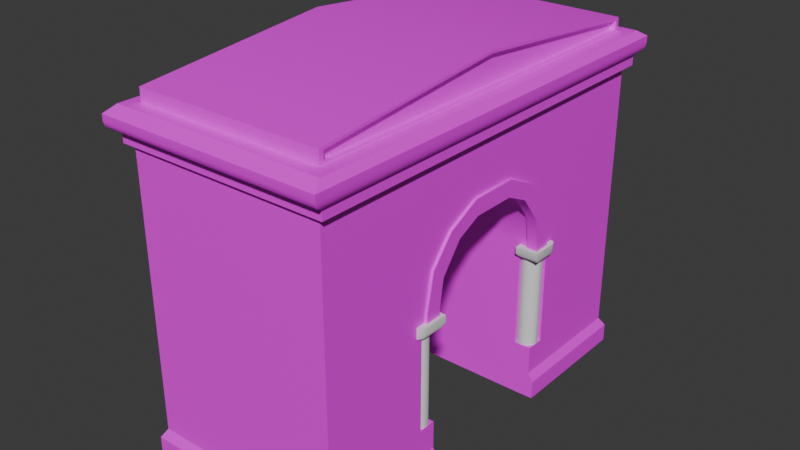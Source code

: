 # Source: archtest.blend  (saved by Blender 4.4.30; exported with 4.5.12 LTS)
import bpy
from mathutils import Matrix  # noqa: F401  (used for matrix-valued properties, if any)

bpy.ops.wm.read_factory_settings(use_empty=True)
scene = bpy.context.scene
scene.name = 'Scene'

# ---- collections
col_collection = bpy.data.collections.new('Collection'); scene.collection.children.link(col_collection)

# ---- images (referenced by path relative to the original .blend; pixels are not part of the script)
import os
ASSET_DIR = os.environ.get("B2B_ASSET_DIR", "")  # directory of the original .blend (textures are referenced by path, not embedded)
HERE = os.path.dirname(os.path.abspath(__file__))  # packed textures are extracted next to this script under _unpacked/

def load_image(name, relpath, width, height, colorspace="sRGB"):
    """Load a texture the original file referenced (path relative to the .blend, or extracted next to this script)."""
    p = next((c for c in (os.path.join(HERE, relpath), os.path.join(ASSET_DIR, relpath)) if relpath and os.path.exists(c)), "")
    if p:
        img = bpy.data.images.load(p, check_existing=True)
        img.name = name
    else:  # same state as the original file: an image datablock whose file is absent (Cycles renders it pink)
        img = bpy.data.images.new(name, width, height)
        img.source = "FILE"
        img.filepath = "//" + (relpath or name)
    img.colorspace_settings.name = colorspace
    return img
img_ft_stone01_c_png = load_image('ft_stone01_c.png', 'ft_stone01_c.png', 1024, 1024, 'sRGB')
img_conc_slabs01_c_png = load_image('conc_slabs01_c.png', 'conc_slabs01_c.png', 1024, 1024, 'sRGB')
img_conc_base01_c_png = load_image('conc_base01_c.png', 'conc_base01_c.png', 1024, 1024, 'sRGB')

# ---- materials (node trees are filled in below, after node groups)
mat_material_001 = bpy.data.materials.new('Material.001')
mat_material_002 = bpy.data.materials.new('Material.002')

# ---- material node trees
mat_material_001.use_nodes = True; mat_material_001.node_tree.nodes.clear()
_N = mat_material_001.node_tree.nodes; _L = mat_material_001.node_tree.links
n0 = _N.new('ShaderNodeBsdfPrincipled'); n0.name = 'Principled BSDF'; n0.location = (10, 300)
n1 = _N.new('ShaderNodeOutputMaterial'); n1.name = 'Material Output'; n1.location = (300, 300)
n2 = _N.new('ShaderNodeTexImage'); n2.name = 'Image Texture'; n2.location = (-279, 165)
n2.image = img_ft_stone01_c_png
n3 = _N.new('ShaderNodeTexImage'); n3.name = 'Image Texture.001'; n3.location = (-501, 199)
n3.image = img_conc_slabs01_c_png
_L.new(n0.outputs[0], n1.inputs[0])
_L.new(n3.outputs[0], n0.inputs[0])
n1.is_active_output = True
mat_material_002.use_nodes = True; mat_material_002.node_tree.nodes.clear()
_N = mat_material_002.node_tree.nodes; _L = mat_material_002.node_tree.links
n0 = _N.new('ShaderNodeBsdfPrincipled'); n0.name = 'Principled BSDF'; n0.location = (10, 300)
n1 = _N.new('ShaderNodeOutputMaterial'); n1.name = 'Material Output'; n1.location = (300, 300)
n2 = _N.new('ShaderNodeTexImage'); n2.name = 'Image Texture'; n2.location = (-344, 187)
n2.image = img_ft_stone01_c_png
n3 = _N.new('ShaderNodeTexImage'); n3.name = 'Image Texture.001'; n3.location = (-490, 170)
n3.image = img_conc_base01_c_png
_L.new(n0.outputs[0], n1.inputs[0])
_L.new(n3.outputs[0], n0.inputs[0])
n1.is_active_output = True

# ---- world
world_world = bpy.data.worlds.new('World'); scene.world = world_world
world_world.use_nodes = True; world_world.node_tree.nodes.clear()
_N = world_world.node_tree.nodes; _L = world_world.node_tree.links
n0 = _N.new('ShaderNodeOutputWorld'); n0.name = 'World Output'; n0.location = (300, 300)
n1 = _N.new('ShaderNodeBackground'); n1.name = 'Background'; n1.location = (10, 300)
n1.inputs[0].default_value = (0.05088, 0.05088, 0.05088, 1.0)
_L.new(n1.outputs[0], n0.inputs[0])
n0.is_active_output = True
world_world.color = (0.05088, 0.05088, 0.05088)
world_world.sun_shadow_jitter_overblur = 0.0

# ---- meshes
me_cube_002 = bpy.data.meshes.new('Cube.002')
me_cube_002.from_pydata([(1.664, -1.863, -0.03578), (-1.797, -3.979, -1.169), (-2.016, -4.149, 5.0), (1.664, -1.863, 2.124), (-1.797, 3.979, -1.169), (-2.016, 4.149, 5.0), (1.797, -3.979, -1.169), (2.016, -4.149, 5.0), (1.797, 3.979, -1.169), (2.016, 4.149, 5.0), (1.664, 1.863, -0.03578), (2.121, 4.258, -1.162), (-2.121, 4.258, -0.7867), (1.664, 1.863, 2.124), (-2.121, -4.258, -1.162), (-2.121, 4.258, -1.162), (2.016, -4.149, -0.6097), (2.016, 4.149, -0.6097), (-2.016, 4.149, -0.6097), (-2.016, -4.149, -0.6097), (2.121, 4.258, -0.7867), (2.121, -4.258, -1.162), (2.121, -4.258, -0.7867), (-2.121, -4.258, -0.7867), (-2.164, -4.258, 5.0), (-2.164, 4.258, 5.0), (2.164, 4.258, 5.0), (2.164, -4.258, 5.0), (-2.164, -4.258, 5.186), (-2.164, 4.258, 5.186), (2.164, 4.258, 5.186), (2.164, -4.258, 5.186), (-2.288, -4.503, 5.412), (-2.288, 4.503, 5.412), (2.288, 4.503, 5.412), (2.288, -4.503, 5.412), (2.237, 4.402, 5.261), (2.279, 4.485, 5.337), (2.279, -4.485, 5.337), (2.237, -4.402, 5.261), (-2.237, -4.402, 5.261), (-2.279, -4.485, 5.337), (-2.279, 4.485, 5.337), (-2.237, 4.402, 5.261), (-2.288, -4.503, 5.542), (-2.288, 4.503, 5.542), (2.288, 4.503, 5.542), (2.288, -4.503, 5.542), (-2.173, -4.277, 5.674), (-2.173, 4.277, 5.674), (2.173, 4.277, 5.674), (2.173, -4.277, 5.674), (-1.915, -4.018, 5.674), (-1.915, 4.018, 5.674), (1.915, 4.018, 5.674), (1.915, -4.018, 5.674), (-1.915, -4.018, 5.94), (-1.915, 4.018, 5.94), (1.915, 4.018, 5.94), (1.915, -4.018, 5.94), (-1.915, 0.0, 6.315), (1.915, 3.925, 5.71), (1.915, 0.0, 6.315), (1.915, -3.925, 5.71), (1.915, 3.925, 5.896), (1.915, -3.925, 5.896), (1.915, 0.0, 6.263), (1.813, -3.925, 5.71), (1.813, -3.925, 5.896), (1.813, 3.925, 5.896), (1.813, 0.0, 6.263), (1.813, 3.925, 5.71), (-2.016, -1.5, 2.296), (-2.016, -1.373, 2.941), (-2.016, -0.9873, 3.402), (-2.016, -0.409, 3.678), (-2.016, 0.409, 3.678), (-2.016, 0.9873, 3.402), (-2.016, -1.5, -0.6097), (-2.016, 1.5, 2.296), (-2.016, 1.5, -0.6097), (-2.016, 1.373, 2.941), (2.016, -0.9873, 3.402), (2.016, 0.409, 3.678), (2.016, -0.409, 3.678), (2.016, 0.9873, 3.402), (2.016, 1.5, 2.296), (2.016, 1.373, 2.941), (2.016, -1.5, -0.6097), (2.016, -1.5, 2.296), (2.016, -1.373, 2.941), (2.016, 1.5, -0.6097), (1.797, -1.5, -1.169), (1.797, 1.5, -1.169), (-1.797, -1.5, -1.169), (-1.797, 1.5, -1.169), (-2.121, 1.5, -0.7867), (-2.121, -1.5, -0.7867), (-2.121, -1.5, -1.162), (-2.121, 1.5, -1.162), (2.121, -1.5, -1.162), (2.121, 1.5, -1.162), (2.121, -1.5, -0.7867), (2.121, 1.5, -0.7867), (2.016, 1.5, 2.124), (2.016, 1.863, -0.03578), (2.016, 1.5, -0.03578), (2.016, -1.863, -0.03578), (2.016, -1.863, 2.124), (2.016, -1.5, 2.124), (2.016, -1.5, -0.03578), (2.016, 1.863, 2.124), (1.664, 1.5, -0.03578), (1.664, 1.5, 2.124), (1.664, -1.5, 2.124), (1.664, -1.5, -0.03578)], [], [(78, 19, 2, 5, 18, 80, 79, 81, 77, 76, 75, 74, 73, 72), (18, 5, 9, 17), (109, 89, 90, 82, 84, 83, 85, 87, 86, 104, 111, 105, 106, 91, 17, 9, 7, 16, 88, 110, 107, 108), (16, 7, 2, 19), (6, 1, 94, 92), (95, 4, 8, 93), (5, 2, 24, 25), (15, 12, 20, 11), (12, 15, 99, 96), (14, 23, 97, 98), (93, 8, 11, 101), (21, 6, 92, 100), (16, 22, 102, 88), (20, 17, 91, 103), (1, 14, 98, 94), (4, 95, 99, 15), (8, 4, 15, 11), (22, 21, 100, 102), (11, 20, 103, 101), (21, 22, 23, 14), (80, 18, 12, 96), (19, 78, 97, 23), (1, 6, 21, 14), (16, 19, 23, 22), (18, 17, 20, 12), (27, 26, 30, 31), (2, 7, 27, 24), (9, 5, 25, 26), (7, 9, 26, 27), (38, 37, 34, 35), (25, 24, 28, 29), (24, 27, 31, 28), (26, 25, 29, 30), (32, 35, 47, 44), (42, 41, 32, 33), (41, 38, 35, 32), (37, 42, 33, 34), (30, 29, 43, 36), (36, 43, 42, 37), (28, 31, 39, 40), (40, 39, 38, 41), (29, 28, 40, 43), (43, 40, 41, 42), (31, 30, 36, 39), (39, 36, 37, 38), (44, 47, 51, 48), (34, 33, 45, 46), (35, 34, 46, 47), (33, 32, 44, 45), (51, 50, 54, 55), (46, 45, 49, 50), (47, 46, 50, 51), (45, 44, 48, 49), (52, 55, 59, 56), (49, 48, 52, 53), (48, 51, 55, 52), (50, 49, 53, 54), (58, 57, 60, 62), (54, 53, 57, 58), (59, 55, 63, 65), (53, 52, 56, 57), (64, 66, 70, 69), (62, 59, 65, 66), (57, 56, 60), (56, 59, 62, 60), (63, 61, 71, 67), (58, 62, 66, 64), (54, 58, 64, 61), (55, 54, 61, 63), (67, 71, 69, 68), (68, 69, 70), (65, 63, 67, 68), (61, 64, 69, 71), (66, 65, 68, 70), (104, 86, 79, 80, 96, 99, 95, 93, 101, 103, 91, 106, 112, 113), (98, 97, 78, 72, 89, 109, 114, 115, 110, 88, 102, 100, 92, 94), (73, 90, 89, 72), (73, 74, 82, 90), (81, 79, 86, 87), (77, 81, 87, 85), (75, 84, 82, 74), (77, 85, 83, 76), (76, 83, 84, 75), (114, 3, 0, 115), (107, 0, 3, 108), (115, 0, 107, 110), (109, 108, 3, 114), (112, 10, 13, 113), (13, 10, 105, 111), (105, 10, 112, 106), (13, 111, 104, 113)])
me_cube_002.polygons.foreach_set('use_smooth', [1, 1, 1, 1, 1, 1, 1, 1, 1, 1, 1, 1, 1, 1, 1, 1, 1, 1, 1, 1, 1, 1, 1, 1, 1, 1, 1, 1, 1, 1, 1, 1, 1, 1, 1, 1, 1, 1, 1, 1, 1, 1, 1, 1, 1, 1, 1, 1, 1, 1, 1, 1, 1, 1, 1, 1, 1, 1, 1, 1, 1, 1, 1, 1, 1, 1, 1, 1, 1, 1, 1, 1, 1, 1, 1, 1, 1, 1, 1, 1, 1, 1, 1, 0, 0, 0, 0, 0, 0, 0, 0])
me_cube_002.polygons.foreach_set('material_index', [1, 1, 1, 1, 0, 0, 0, 0, 0, 0, 0, 0, 0, 0, 0, 0, 0, 0, 0, 0, 0, 0, 0, 0, 0, 0, 0, 0, 0, 0, 0, 0, 0, 0, 0, 0, 0, 0, 0, 0, 0, 0, 0, 0, 0, 0, 0, 0, 0, 0, 0, 0, 0, 0, 0, 0, 0, 0, 0, 0, 0, 0, 0, 0, 0, 0, 0, 0, 0, 0, 0, 0, 0, 0, 0, 0, 0, 0, 0, 0, 0, 0, 0, 0, 0, 0, 0, 0, 0, 0, 0])
_k = set([(2, 5), (2, 7), (2, 19), (5, 9), (5, 18), (7, 9), (7, 16), (9, 17), (11, 15), (11, 20), (11, 101), (12, 15), (12, 18), (12, 20), (12, 96), (14, 21), (14, 23), (14, 98), (15, 99), (16, 19), (16, 22), (16, 88), (17, 18), (17, 20), (17, 91), (18, 80), (19, 23), (19, 78), (20, 103), (21, 22), (21, 100), (22, 23), (22, 102), (23, 97), (24, 25), (24, 27), (24, 28), (25, 26), (25, 29), (26, 27), (26, 30), (27, 31), (28, 29), (28, 31), (28, 40), (29, 30), (29, 43), (30, 31), (30, 36), (31, 39), (32, 41), (32, 44), (33, 42), (33, 45), (34, 37), (34, 46), (35, 38), (35, 47), (36, 37), (38, 39), (40, 41), (42, 43), (44, 45), (44, 47), (44, 48), (45, 46), (45, 49), (46, 47), (46, 50), (47, 51), (48, 49), (48, 51), (49, 50), (50, 51), (52, 53), (52, 55), (52, 56), (53, 54), (53, 57), (54, 55), (54, 58), (55, 59), (56, 59), (56, 60), (57, 58), (57, 60), (58, 62), (59, 62), (61, 63), (61, 64), (61, 71), (63, 65), (63, 67), (64, 66), (64, 69), (65, 66), (65, 68), (67, 68), (67, 71), (68, 70), (69, 70), (69, 71), (72, 73), (72, 78), (73, 74), (74, 75), (75, 76), (76, 77), (77, 81), (78, 97), (79, 80), (79, 81), (80, 96), (82, 84), (82, 90), (83, 84), (83, 85), (85, 87), (86, 87), (86, 104), (88, 102), (88, 110), (89, 90), (89, 109), (91, 103), (91, 106), (92, 94), (92, 100), (93, 95), (93, 101), (94, 98), (95, 99), (96, 99), (97, 98), (100, 102), (101, 103)])
me_cube_002.attributes.new('sharp_edge', 'BOOLEAN', 'EDGE').data.foreach_set('value', [ (min(e.vertices), max(e.vertices)) in _k for e in me_cube_002.edges])
_uv = me_cube_002.uv_layers.new(name='UVMap')
_uv.uv.foreach_set('vector', [0.9034, 0.2366, 1.09, 0.2341, 1.096, 0.6299, 0.5102, 0.638, 0.5048, 0.2421, 0.6917, 0.2396, 0.6945, 0.4446, 0.7041, 0.49, 0.7318, 0.5221, 0.7728, 0.5411, 0.8306, 0.5403, 0.8711, 0.5202, 0.8979, 0.4873, 0.9062, 0.4417, 0.5022, 0.2446, 0.5076, 0.6356, 0.2265, 0.6395, 0.2212, 0.2484, -0.17, 0.4444, -0.1698, 0.4564, -0.1603, 0.5012, -0.133, 0.533, -0.09244, 0.5517, -0.03542, 0.5509, 0.004626, 0.5311, 0.03107, 0.4986, 0.03931, 0.4535, 0.03914, 0.4415, 0.06447, 0.4412, 0.0624, 0.2906, 0.03708, 0.291, 0.03653, 0.251, 0.2212, 0.2484, 0.2265, 0.6395, -0.3518, 0.6474, -0.3572, 0.2564, -0.1726, 0.2538, -0.172, 0.2938, -0.1974, 0.2942, -0.1953, 0.4447, 1.375, 0.2302, 1.38, 0.626, 1.096, 0.6299, 1.09, 0.2341, 0.375, 0.75, 0.125, 0.75, 0.125, 0.6721, 0.375, 0.6721, 0.125, 0.5779, 0.125, 0.5, 0.375, 0.5, 0.375, 0.5779, 0.625, 0.25, 0.625, 0.0, 0.625, 0.0, 0.625, 0.25, 0.375, 0.25, 0.3913, 0.25, 0.3913, 0.5, 0.375, 0.5, 0.3913, 0.25, 0.375, 0.25, 0.375, 0.169, 0.3913, 0.169, 0.375, 0.0, 0.3913, 0.0, 0.3913, 0.08097, 0.375, 0.08097, 0.375, 0.5779, 0.375, 0.5, 0.375, 0.5, 0.375, 0.581, 0.375, 0.75, 0.375, 0.75, 0.375, 0.6721, 0.375, 0.669, 0.3913, 0.75, 0.3913, 0.75, 0.3913, 0.669, 0.3913, 0.6702, 0.3913, 0.5, 0.3913, 0.5, 0.3913, 0.5798, 0.3913, 0.581, 0.125, 0.75, 0.125, 0.75, 0.125, 0.669, 0.125, 0.6721, 0.125, 0.5, 0.125, 0.5779, 0.125, 0.581, 0.125, 0.5, 0.375, 0.5, 0.125, 0.5, 0.125, 0.5, 0.375, 0.5, 0.3913, 0.75, 0.375, 0.75, 0.375, 0.669, 0.3913, 0.669, 0.375, 0.5, 0.3913, 0.5, 0.3913, 0.581, 0.375, 0.581, 0.375, 0.75, 0.3913, 0.75, 0.3913, 1.0, 0.375, 1.0, 0.3913, 0.1702, 0.3913, 0.25, 0.3913, 0.25, 0.3913, 0.169, 0.3913, 0.0, 0.3913, 0.07981, 0.3913, 0.08097, 0.3913, 0.0, 0.125, 0.75, 0.375, 0.75, 0.375, 0.75, 0.125, 0.75, 0.3913, 0.75, 0.3913, 1.0, 0.3913, 1.0, 0.3913, 0.75, 0.3913, 0.25, 0.3913, 0.5, 0.3913, 0.5, 0.3913, 0.25, 0.625, 0.75, 0.625, 0.5, 0.625, 0.5, 0.625, 0.75, 0.625, 1.0, 0.625, 0.75, 0.625, 0.75, 0.625, 1.0, 0.625, 0.5, 0.625, 0.25, 0.625, 0.25, 0.625, 0.5, 0.625, 0.75, 0.625, 0.5, 0.625, 0.5, 0.625, 0.75, 0.625, 0.75, 0.625, 0.5, 0.625, 0.5, 0.625, 0.75, 0.625, 0.25, 0.625, 0.0, 0.625, 0.0, 0.625, 0.25, 0.625, 1.0, 0.625, 0.75, 0.625, 0.75, 0.625, 1.0, 0.625, 0.5, 0.625, 0.25, 0.625, 0.25, 0.625, 0.5, 0.625, 1.0, 0.625, 0.75, 0.625, 0.75, 0.625, 1.0, 0.625, 0.25, 0.625, 0.0, 0.625, 0.0, 0.625, 0.25, 0.625, 1.0, 0.625, 0.75, 0.625, 0.75, 0.625, 1.0, 0.625, 0.5, 0.625, 0.25, 0.625, 0.25, 0.625, 0.5, 0.625, 0.5, 0.625, 0.25, 0.625, 0.25, 0.625, 0.5, 0.625, 0.5, 0.625, 0.25, 0.625, 0.25, 0.625, 0.5, 0.625, 1.0, 0.625, 0.75, 0.625, 0.75, 0.625, 1.0, 0.625, 1.0, 0.625, 0.75, 0.625, 0.75, 0.625, 1.0, 0.625, 0.25, 0.625, 0.0, 0.625, 0.0, 0.625, 0.25, 0.625, 0.25, 0.625, 0.0, 0.625, 0.0, 0.625, 0.25, 0.625, 0.75, 0.625, 0.5, 0.625, 0.5, 0.625, 0.75, 0.625, 0.75, 0.625, 0.5, 0.625, 0.5, 0.625, 0.75, 0.625, 1.0, 0.625, 0.75, 0.625, 0.75, 0.625, 1.0, 0.625, 0.5, 0.625, 0.25, 0.625, 0.25, 0.625, 0.5, 0.625, 0.75, 0.625, 0.5, 0.625, 0.5, 0.625, 0.75, 0.625, 0.25, 0.625, 0.0, 0.625, 0.0, 0.625, 0.25, 0.625, 0.75, 0.625, 0.5, 0.625, 0.5, 0.625, 0.75, 0.625, 0.5, 0.625, 0.25, 0.625, 0.25, 0.625, 0.5, 0.625, 0.75, 0.625, 0.5, 0.625, 0.5, 0.625, 0.75, 0.625, 0.25, 0.625, 0.0, 0.625, 0.0, 0.625, 0.25, 0.625, 1.0, 0.625, 0.75, 0.625, 0.75, 0.625, 1.0, 0.625, 0.25, 0.625, 0.0, 0.625, 0.0, 0.625, 0.25, 0.625, 1.0, 0.625, 0.75, 0.625, 0.75, 0.625, 1.0, 0.625, 0.5, 0.625, 0.25, 0.625, 0.25, 0.625, 0.5, 0.625, 0.5, 0.625, 0.25, 0.625, 0.25, 0.625, 0.5, 0.625, 0.5, 0.625, 0.25, 0.625, 0.25, 0.625, 0.5, 0.625, 0.75, 0.625, 0.75, 0.625, 0.75, 0.625, 0.75, 0.625, 0.25, 0.625, 0.0, 0.625, 0.0, 0.625, 0.25, 0.625, 0.5, 0.625, 0.5, 0.625, 0.5, 0.625, 0.5, 0.625, 0.75, 0.625, 0.75, 0.625, 0.75, 0.625, 0.75, 0.625, 0.25, 0.625, 0.0, 0.625, 0.25, 0.625, 1.0, 0.625, 0.75, 0.625, 0.75, 0.625, 1.0, 0.625, 0.75, 0.625, 0.5, 0.625, 0.5, 0.625, 0.75, 0.625, 0.5, 0.625, 0.5, 0.625, 0.5, 0.625, 0.5, 0.625, 0.5, 0.625, 0.5, 0.625, 0.5, 0.625, 0.5, 0.625, 0.75, 0.625, 0.5, 0.625, 0.5, 0.625, 0.75, 0.625, 0.75, 0.625, 0.5, 0.625, 0.5, 0.625, 0.75, 0.625, 0.75, 0.625, 0.5, 0.625, 0.75, 0.625, 0.75, 0.625, 0.75, 0.625, 0.75, 0.625, 0.75, 0.625, 0.5, 0.625, 0.5, 0.625, 0.5, 0.625, 0.5, 0.625, 0.75, 0.625, 0.75, 0.625, 0.75, 0.625, 0.75, 0.8803, -0.9255, 0.8803, -0.8265, -1.437, -0.8265, -1.437, -2.497, -1.497, -2.598, -1.497, -2.814, -1.311, -2.818, 0.7545, -2.818, 0.9406, -2.814, 0.9406, -2.598, 0.8803, -2.497, 0.8803, -2.167, 0.678, -2.167, 0.678, -0.9255, -1.497, 3.814, -1.497, 3.598, -1.437, 3.497, -1.437, 1.827, 0.8803, 1.827, 0.8803, 1.925, 0.678, 1.925, 0.678, 3.167, 0.8803, 3.167, 0.8803, 3.497, 0.9406, 3.598, 0.9406, 3.814, 0.7545, 3.818, -1.311, 3.818, -1.437, 1.449, 0.8803, 1.449, 0.8803, 1.827, -1.437, 1.827, -1.437, 1.449, -1.437, 1.103, 0.8803, 1.103, 0.8803, 1.449, -1.437, -0.449, -1.437, -0.8265, 0.8803, -0.8265, 0.8803, -0.449, -1.437, -0.1034, -1.437, -0.449, 0.8803, -0.449, 0.8803, -0.1034, -1.437, 0.7351, 0.8803, 0.7351, 0.8803, 1.103, -1.437, 1.103, -1.437, -0.1034, 0.8803, -0.1034, 0.8803, 0.2649, -1.437, 0.2649, -1.437, 0.2649, 0.8803, 0.2649, 0.8803, 0.7351, -1.437, 0.7351, 0.625, 0.2469, 0.625, 0.0, 0.375, 0.0, 0.375, 0.2469, 0.375, 0.7608, 0.375, 1.0, 0.625, 1.0, 0.625, 0.7608, 0.125, 0.5031, 0.125, 0.75, 0.3642, 0.75, 0.3642, 0.5031, 0.6358, 0.5031, 0.6358, 0.75, 0.875, 0.75, 0.875, 0.5031, 0.375, 0.2469, 0.375, 0.0, 0.625, 0.0, 0.625, 0.2469, 0.625, 1.0, 0.375, 1.0, 0.375, 0.7608, 0.625, 0.7608, 0.3642, 0.75, 0.125, 0.75, 0.125, 0.5031, 0.3642, 0.5031, 0.875, 0.75, 0.6358, 0.75, 0.6358, 0.5031, 0.875, 0.5031])
me_cube_002.materials.append(mat_material_001)
me_cube_002.materials.append(mat_material_002)
me_cube_002.update()
me_cylinder_001 = bpy.data.meshes.new('Cylinder.001')
me_cylinder_001.from_pydata([(0.1234, 0.1699, -1.165), (0.1234, 0.1699, 0.9945), (0.1997, 0.06489, -1.165), (0.1997, 0.06489, 0.9945), (0.1997, -0.06489, -1.165), (0.1997, -0.06489, 0.9945), (0.1234, -0.1699, -1.165), (0.1234, -0.1699, 0.9945), (0.0, -0.21, -1.165), (0.0, -0.21, 0.9945), (-0.1234, -0.1699, -1.165), (-0.1234, -0.1699, 0.9945), (-0.1997, -0.06489, -1.165), (-0.1997, -0.06489, 0.9945), (0.0, -3.209, -1.165), (0.0, -3.209, 0.9945), (0.1234, -3.249, -1.165), (0.1234, -3.249, 0.9945), (0.1997, -3.354, -1.165), (0.1997, -3.354, 0.9945), (0.1997, -3.484, -1.165), (0.1997, -3.484, 0.9945), (0.1234, -3.589, -1.165), (0.1234, -3.589, 0.9945), (-0.1997, -3.354, -1.165), (-0.1997, -3.354, 0.9945), (-0.1234, -3.249, -1.165), (-0.1234, -3.249, 0.9945)], [], [(0, 1, 3, 2), (2, 3, 5, 4), (4, 5, 7, 6), (6, 7, 9, 8), (8, 9, 11, 10), (10, 11, 13, 12), (14, 15, 17, 16), (16, 17, 19, 18), (18, 19, 21, 20), (20, 21, 23, 22), (24, 25, 27, 26), (26, 27, 15, 14)])
me_cylinder_001.polygons.foreach_set('use_smooth', [True] * 12)
_uv = me_cylinder_001.uv_layers.new(name='UVMap')
_uv.uv.foreach_set('vector', [0.9, 0.5, 0.9, 1.0, 0.8, 1.0, 0.8, 0.5, 0.8, 0.5, 0.8, 1.0, 0.7, 1.0, 0.7, 0.5, 0.7, 0.5, 0.7, 1.0, 0.6, 1.0, 0.6, 0.5, 0.6, 0.5, 0.6, 1.0, 0.5, 1.0, 0.5, 0.5, 0.5, 0.5, 0.5, 1.0, 0.4, 1.0, 0.4, 0.5, 0.4, 0.5, 0.4, 1.0, 0.3, 1.0, 0.3, 0.5, 1.0, 0.5, 1.0, 1.0, 0.9, 1.0, 0.9, 0.5, 0.9, 0.5, 0.9, 1.0, 0.8, 1.0, 0.8, 0.5, 0.8, 0.5, 0.8, 1.0, 0.7, 1.0, 0.7, 0.5, 0.7, 0.5, 0.7, 1.0, 0.6, 1.0, 0.6, 0.5, 0.2, 0.5, 0.2, 1.0, 0.1, 1.0, 0.1, 0.5, 0.1, 0.5, 0.1, 1.0, -7.451e-08, 1.0, -7.451e-08, 0.5])
me_cylinder_001.update()
me_cube_005 = bpy.data.meshes.new('Cube.005')
me_cube_005.from_pydata([(0.1618, -1.5, -0.2624), (0.1618, -1.373, 0.382), (0.1618, -0.9873, 0.8435), (0.1618, -0.4195, 1.122), (-0.05767, -0.9873, 0.8435), (-0.05767, -0.4195, 1.122), (-0.05767, -1.5, -0.2624), (-0.05767, -1.373, 0.382), (0.1618, -0.3838, 0.8461), (0.1618, -0.798, 0.6479), (0.1618, -1.152, 0.1825), (0.1618, -1.219, -0.2615), (-0.05767, -1.219, -0.2615), (-0.05767, -1.152, 0.1825), (-0.05767, -0.798, 0.6479), (-0.05767, -0.3838, 0.8461), (0.1618, 0.4195, 1.122), (-0.05767, 0.4195, 1.122), (0.1618, 0.3838, 0.8461), (-0.05767, 0.3838, 0.8461), (0.1618, 1.5, -0.2624), (0.1618, 1.373, 0.382), (0.1618, 0.9873, 0.8435), (-0.05767, 0.9873, 0.8435), (-0.05767, 1.5, -0.2624), (-0.05767, 1.373, 0.382), (0.1618, 0.798, 0.6479), (0.1618, 1.152, 0.1825), (0.1618, 1.219, -0.2615), (-0.05767, 1.219, -0.2615), (-0.05767, 1.152, 0.1825), (-0.05767, 0.798, 0.6479), (0.1618, -1.5, -0.4334), (-0.05767, -1.5, -0.4334), (0.1618, -1.219, -0.4325), (-0.05767, -1.219, -0.4325), (0.1618, 1.5, -0.4334), (-0.05767, 1.5, -0.4334), (0.1618, 1.219, -0.4325), (-0.05767, 1.219, -0.4325)], [], [(1, 0, 6, 7), (1, 7, 4, 2), (3, 2, 4, 5), (10, 13, 12, 11), (10, 9, 14, 13), (8, 15, 14, 9), (0, 1, 10, 11), (7, 6, 12, 13), (20, 24, 37, 36), (4, 7, 13, 14), (5, 4, 14, 15), (2, 3, 8, 9), (1, 2, 9, 10), (3, 5, 17, 16), (5, 15, 19, 17), (15, 8, 18, 19), (8, 3, 16, 18), (21, 25, 24, 20), (21, 22, 23, 25), (16, 17, 23, 22), (27, 28, 29, 30), (27, 30, 31, 26), (18, 26, 31, 19), (20, 28, 27, 21), (25, 30, 29, 24), (28, 20, 36, 38), (23, 31, 30, 25), (17, 19, 31, 23), (22, 26, 18, 16), (21, 27, 26, 22), (33, 32, 34, 35), (37, 39, 38, 36), (11, 12, 35, 34), (29, 28, 38, 39), (0, 11, 34, 32), (24, 29, 39, 37), (6, 0, 32, 33), (12, 6, 33, 35)])
me_cube_005.polygons.foreach_set('use_smooth', [True] * 38)
_k = set([(0, 1), (0, 32), (1, 2), (2, 3), (3, 16), (4, 5), (4, 7), (5, 17), (6, 7), (6, 33), (8, 9), (8, 18), (9, 10), (10, 11), (11, 34), (12, 13), (12, 35), (13, 14), (14, 15), (15, 19), (16, 22), (17, 23), (18, 26), (19, 31), (20, 21), (20, 36), (21, 22), (23, 25), (24, 25), (24, 37), (26, 27), (27, 28), (28, 38), (29, 30), (29, 39), (30, 31), (32, 33), (32, 34), (33, 35), (34, 35), (36, 37), (36, 38), (37, 39), (38, 39)])
me_cube_005.attributes.new('sharp_edge', 'BOOLEAN', 'EDGE').data.foreach_set('value', [ (min(e.vertices), max(e.vertices)) in _k for e in me_cube_005.edges])
_uv = me_cube_005.uv_layers.new(name='UVMap')
_uv.uv.foreach_set('vector', [0.625, 0.9253, 0.625, 0.9253, 0.625, 0.8247, 0.625, 0.8247, 0.625, 0.9253, 0.625, 0.8247, 0.625, 0.8247, 0.625, 0.9253, 0.625, 0.9253, 0.625, 0.9253, 0.625, 0.8247, 0.625, 0.8247, 0.625, 0.9253, 0.625, 0.8247, 0.625, 0.8247, 0.625, 0.9253, 0.625, 0.9253, 0.625, 0.9253, 0.625, 0.8247, 0.625, 0.8247, 0.625, 0.9253, 0.625, 0.8247, 0.625, 0.8247, 0.625, 0.9253, 0.625, 0.9253, 0.625, 0.9253, 0.625, 0.9253, 0.625, 0.9253, 0.625, 0.8247, 0.625, 0.8247, 0.625, 0.8247, 0.625, 0.8247, 0.625, 0.9253, 0.625, 0.8247, 0.625, 0.8247, 0.625, 0.9253, 0.625, 0.8247, 0.625, 0.8247, 0.625, 0.8247, 0.625, 0.8247, 0.625, 0.8247, 0.625, 0.8247, 0.625, 0.8247, 0.625, 0.8247, 0.625, 0.9253, 0.625, 0.9253, 0.625, 0.9253, 0.625, 0.9253, 0.625, 0.9253, 0.625, 0.9253, 0.625, 0.9253, 0.625, 0.9253, 0.625, 0.9253, 0.625, 0.8247, 0.625, 0.8247, 0.625, 0.9253, 0.625, 0.8247, 0.625, 0.8247, 0.625, 0.8247, 0.625, 0.8247, 0.625, 0.8247, 0.625, 0.9253, 0.625, 0.9253, 0.625, 0.8247, 0.625, 0.9253, 0.625, 0.9253, 0.625, 0.9253, 0.625, 0.9253, 0.625, 0.9253, 0.625, 0.8247, 0.625, 0.8247, 0.625, 0.9253, 0.625, 0.9253, 0.625, 0.9253, 0.625, 0.8247, 0.625, 0.8247, 0.625, 0.9253, 0.625, 0.8247, 0.625, 0.8247, 0.625, 0.9253, 0.625, 0.9253, 0.625, 0.9253, 0.625, 0.8247, 0.625, 0.8247, 0.625, 0.9253, 0.625, 0.8247, 0.625, 0.8247, 0.625, 0.9253, 0.625, 0.9253, 0.625, 0.9253, 0.625, 0.8247, 0.625, 0.8247, 0.625, 0.9253, 0.625, 0.9253, 0.625, 0.9253, 0.625, 0.9253, 0.625, 0.8247, 0.625, 0.8247, 0.625, 0.8247, 0.625, 0.8247, 0.625, 0.9253, 0.625, 0.9253, 0.625, 0.9253, 0.625, 0.9253, 0.625, 0.8247, 0.625, 0.8247, 0.625, 0.8247, 0.625, 0.8247, 0.625, 0.8247, 0.625, 0.8247, 0.625, 0.8247, 0.625, 0.8247, 0.625, 0.9253, 0.625, 0.9253, 0.625, 0.9253, 0.625, 0.9253, 0.625, 0.9253, 0.625, 0.9253, 0.625, 0.9253, 0.625, 0.9253, 0.625, 0.8247, 0.625, 0.9253, 0.625, 0.9253, 0.625, 0.8247, 0.625, 0.8247, 0.625, 0.8247, 0.625, 0.9253, 0.625, 0.9253, 0.625, 0.9253, 0.625, 0.8247, 0.625, 0.8247, 0.625, 0.9253, 0.625, 0.8247, 0.625, 0.9253, 0.625, 0.9253, 0.625, 0.8247, 0.625, 0.9253, 0.625, 0.9253, 0.625, 0.9253, 0.625, 0.9253, 0.625, 0.8247, 0.625, 0.8247, 0.625, 0.8247, 0.625, 0.8247, 0.625, 0.8247, 0.625, 0.9253, 0.625, 0.9253, 0.625, 0.8247, 0.625, 0.8247, 0.625, 0.8247, 0.625, 0.8247, 0.625, 0.8247])
me_cube_005.materials.append(mat_material_001)
me_cube_005.use_mirror_y = True
me_cube_005.update()
me_cube_006 = bpy.data.meshes.new('Cube.006')
me_cube_006.from_pydata([(-1.26, 6.583, 0.6047), (-1.26, 6.583, 1.288), (-1.26, 9.027, 0.6047), (-1.26, 9.027, 1.288), (1.0, 6.583, 0.6047), (1.0, 6.583, 1.288), (1.0, 9.027, 0.6047), (1.0, 9.027, 1.288), (-1.118, 9.026, 0.2335), (-1.118, 6.878, 0.2335), (0.858, 9.026, 0.2335), (0.858, 6.878, 0.2335), (-1.26, 9.316, 1.287), (-1.26, 9.316, 0.6042), (0.9311, 9.316, 0.6042), (0.9311, 9.316, 1.287), (0.789, 9.315, 0.233), (-1.118, 9.315, 0.233), (-1.26, 9.617, 1.287), (-1.26, 9.617, 0.6037), (0.7269, 9.617, 0.6037), (0.7269, 9.617, 1.287), (0.5849, 9.616, 0.2325), (-1.118, 9.616, 0.2325), (-1.26, -6.583, 0.6047), (-1.26, -6.583, 1.288), (-1.26, -9.027, 0.6047), (-1.26, -9.027, 1.288), (1.0, -6.583, 0.6047), (1.0, -6.583, 1.288), (1.0, -9.027, 0.6047), (1.0, -9.027, 1.288), (-1.118, -9.026, 0.2335), (-1.118, -6.878, 0.2335), (0.858, -9.026, 0.2335), (0.858, -6.878, 0.2335), (-1.26, -9.316, 1.287), (-1.26, -9.316, 0.6042), (0.9311, -9.316, 0.6042), (0.9311, -9.316, 1.287), (0.789, -9.315, 0.233), (-1.118, -9.315, 0.233), (-1.26, -9.617, 1.287), (-1.26, -9.617, 0.6037), (0.7269, -9.617, 0.6037), (0.7269, -9.617, 1.287), (0.5849, -9.616, 0.2325), (-1.118, -9.616, 0.2325)], [], [(0, 1, 3, 2), (7, 6, 14, 15), (6, 7, 5, 4), (4, 5, 1, 0), (4, 0, 9, 11), (7, 3, 1, 5), (8, 10, 11, 9), (8, 2, 13, 17), (0, 2, 8, 9), (6, 4, 11, 10), (17, 13, 19, 23), (15, 14, 20, 21), (10, 8, 17, 16), (6, 10, 16, 14), (3, 7, 15, 12), (2, 3, 12, 13), (19, 18, 21, 20), (19, 20, 22, 23), (16, 17, 23, 22), (12, 15, 21, 18), (13, 12, 18, 19), (14, 16, 22, 20), (24, 26, 27, 25), (31, 39, 38, 30), (30, 28, 29, 31), (28, 24, 25, 29), (28, 35, 33, 24), (31, 29, 25, 27), (32, 33, 35, 34), (32, 41, 37, 26), (24, 33, 32, 26), (30, 34, 35, 28), (41, 47, 43, 37), (39, 45, 44, 38), (34, 40, 41, 32), (30, 38, 40, 34), (27, 36, 39, 31), (26, 37, 36, 27), (43, 44, 45, 42), (43, 47, 46, 44), (40, 46, 47, 41), (36, 42, 45, 39), (37, 43, 42, 36), (38, 44, 46, 40)])
me_cube_006.polygons.foreach_set('use_smooth', [True] * 44)
_k = set([(0, 1), (0, 9), (1, 3), (1, 5), (3, 12), (4, 5), (4, 11), (5, 7), (7, 15), (8, 9), (8, 17), (9, 11), (10, 11), (10, 16), (12, 18), (15, 21), (16, 22), (17, 23), (18, 19), (18, 21), (19, 23), (20, 21), (20, 22), (22, 23), (24, 25), (24, 33), (25, 27), (25, 29), (27, 36), (28, 29), (28, 35), (29, 31), (31, 39), (32, 33), (32, 41), (33, 35), (34, 35), (34, 40), (36, 42), (39, 45), (40, 46), (41, 47), (42, 43), (42, 45), (43, 47), (44, 45), (44, 46), (46, 47)])
me_cube_006.attributes.new('sharp_edge', 'BOOLEAN', 'EDGE').data.foreach_set('value', [ (min(e.vertices), max(e.vertices)) in _k for e in me_cube_006.edges])
_uv = me_cube_006.uv_layers.new(name='UVMap')
_uv.uv.foreach_set('vector', [0.375, 0.0, 0.625, 0.0, 0.625, 0.25, 0.375, 0.25, 0.625, 0.5, 0.375, 0.5, 0.375, 0.5, 0.625, 0.5, 0.375, 0.5, 0.625, 0.5, 0.625, 0.75, 0.375, 0.75, 0.375, 0.75, 0.625, 0.75, 0.625, 1.0, 0.375, 1.0, 0.375, 0.75, 0.375, 1.0, 0.375, 1.0, 0.375, 0.75, 0.625, 0.5, 0.875, 0.5, 0.875, 0.75, 0.625, 0.75, 0.125, 0.5, 0.375, 0.5, 0.375, 0.75, 0.125, 0.75, 0.375, 0.25, 0.375, 0.25, 0.375, 0.25, 0.375, 0.25, 0.375, 0.0, 0.375, 0.25, 0.375, 0.25, 0.375, 0.0, 0.375, 0.5, 0.375, 0.75, 0.375, 0.75, 0.375, 0.5, 0.375, 0.25, 0.375, 0.25, 0.375, 0.25, 0.375, 0.25, 0.625, 0.5, 0.375, 0.5, 0.375, 0.5, 0.625, 0.5, 0.375, 0.5, 0.125, 0.5, 0.125, 0.5, 0.375, 0.5, 0.375, 0.5, 0.375, 0.5, 0.375, 0.5, 0.375, 0.5, 0.875, 0.5, 0.625, 0.5, 0.625, 0.5, 0.875, 0.5, 0.375, 0.25, 0.625, 0.25, 0.625, 0.25, 0.375, 0.25, 0.375, 0.25, 0.625, 0.25, 0.625, 0.5, 0.375, 0.5, 0.375, 0.25, 0.375, 0.5, 0.375, 0.5, 0.375, 0.25, 0.375, 0.5, 0.125, 0.5, 0.125, 0.5, 0.375, 0.5, 0.875, 0.5, 0.625, 0.5, 0.625, 0.5, 0.875, 0.5, 0.375, 0.25, 0.625, 0.25, 0.625, 0.25, 0.375, 0.25, 0.375, 0.5, 0.375, 0.5, 0.375, 0.5, 0.375, 0.5, 0.375, 0.0, 0.375, 0.25, 0.625, 0.25, 0.625, 0.0, 0.625, 0.5, 0.625, 0.5, 0.375, 0.5, 0.375, 0.5, 0.375, 0.5, 0.375, 0.75, 0.625, 0.75, 0.625, 0.5, 0.375, 0.75, 0.375, 1.0, 0.625, 1.0, 0.625, 0.75, 0.375, 0.75, 0.375, 0.75, 0.375, 1.0, 0.375, 1.0, 0.625, 0.5, 0.625, 0.75, 0.875, 0.75, 0.875, 0.5, 0.125, 0.5, 0.125, 0.75, 0.375, 0.75, 0.375, 0.5, 0.375, 0.25, 0.375, 0.25, 0.375, 0.25, 0.375, 0.25, 0.375, 0.0, 0.375, 0.0, 0.375, 0.25, 0.375, 0.25, 0.375, 0.5, 0.375, 0.5, 0.375, 0.75, 0.375, 0.75, 0.375, 0.25, 0.375, 0.25, 0.375, 0.25, 0.375, 0.25, 0.625, 0.5, 0.625, 0.5, 0.375, 0.5, 0.375, 0.5, 0.375, 0.5, 0.375, 0.5, 0.125, 0.5, 0.125, 0.5, 0.375, 0.5, 0.375, 0.5, 0.375, 0.5, 0.375, 0.5, 0.875, 0.5, 0.875, 0.5, 0.625, 0.5, 0.625, 0.5, 0.375, 0.25, 0.375, 0.25, 0.625, 0.25, 0.625, 0.25, 0.375, 0.25, 0.375, 0.5, 0.625, 0.5, 0.625, 0.25, 0.375, 0.25, 0.375, 0.25, 0.375, 0.5, 0.375, 0.5, 0.375, 0.5, 0.375, 0.5, 0.125, 0.5, 0.125, 0.5, 0.875, 0.5, 0.875, 0.5, 0.625, 0.5, 0.625, 0.5, 0.375, 0.25, 0.375, 0.25, 0.625, 0.25, 0.625, 0.25, 0.375, 0.5, 0.375, 0.5, 0.375, 0.5, 0.375, 0.5])
me_cube_006.update()

# ---- objects
ob_cube = bpy.data.objects.new('Cube', me_cube_002)
ob_cylinder_001 = bpy.data.objects.new('Cylinder.001', me_cylinder_001)
ob_cube_001 = bpy.data.objects.new('Cube.001', me_cube_005)
ob_cube_002 = bpy.data.objects.new('Cube.002', me_cube_006)

# ---- transforms, parenting, visibility, modifiers, constraints
ob_cube.location = (0.0, 0.0, 1.0)
ob_cylinder_001.location = (1.807, 1.709, 2.11)
ob_cube_001.location = (1.906, 0.0, 3.596)
ob_cube_001.scale = (1.0, 1.186, 1.186)
ob_cube_001.use_mesh_mirror_y = True
ob_cube_002.location = (1.924, 0.0, 2.864)
ob_cube_002.scale = (0.2073, 0.2073, 0.2073)

# ---- collection membership
col_collection.objects.link(ob_cube)
col_collection.objects.link(ob_cylinder_001)
col_collection.objects.link(ob_cube_001)
col_collection.objects.link(ob_cube_002)

# ---- scene / render settings (as saved in the file)
scene.frame_start = 1; scene.frame_end = 250; scene.frame_set(10)
scene.render.engine = 'BLENDER_EEVEE_NEXT'
bpy.context.view_layer.update()

# ---- added for rendering (the .blend has no active camera and no usable light): camera, sun
cam_auto = bpy.data.cameras.new('AutoCamera')
cam_auto.lens = 50.0
cam_auto.sensor_width = 36.0
cam_auto.clip_end = 1000.0
ob_auto_camera = bpy.data.objects.new('AutoCamera', cam_auto)
scene.collection.objects.link(ob_auto_camera)
ob_auto_camera.location = (11.633, -13.9596, 12.8792)
ob_auto_camera.rotation_euler = (1.09748, -7.21219e-08, 0.694738)
scene.camera = ob_auto_camera
light_auto_sun = bpy.data.lights.new('AutoSun', 'SUN')
light_auto_sun.energy = 3.0
light_auto_sun.angle = 0.0523599
ob_auto_sun = bpy.data.objects.new('AutoSun', light_auto_sun)
scene.collection.objects.link(ob_auto_sun)
ob_auto_sun.rotation_euler = (0.872665, 0.174533, 0.523599)
bpy.context.view_layer.update()
